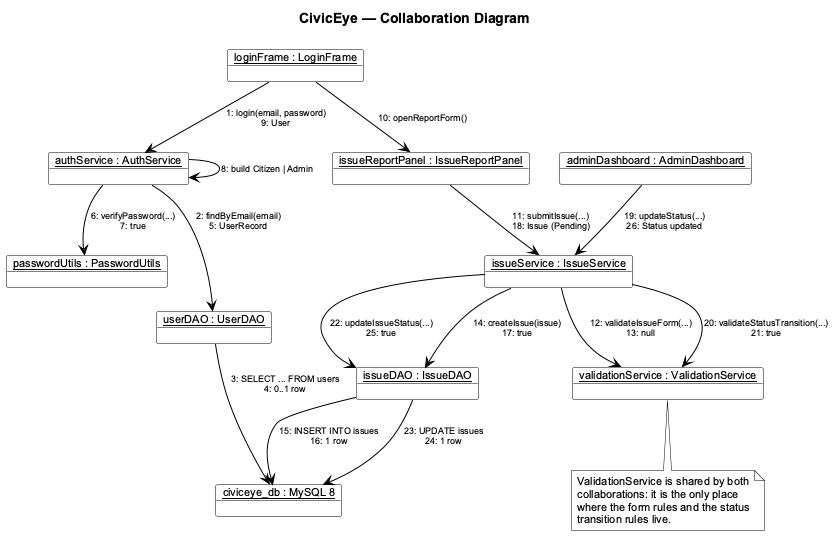

The diagram above was rendered by PlantUML. Its source (embedded in the PNG):
@startuml civiceye_collaboration
skinparamlocked 2 null
' ===================================================================
'  CivicEye — Civic Issue Reporting & Management System
'  Diagram 5 of 9 : COLLABORATION (COMMUNICATION) DIAGRAM
'  Notation: StarUML 5 — underlined object rectangles joined by links;
'  the order of the interaction is given by the message numbers.
'  Each link carries the call and the return value.
' ===================================================================
title CivicEye — Collaboration Diagram

skinparam backgroundColor #FFFFFF
skinparam shadowing false
skinparam defaultFontName Arial
skinparam defaultFontSize 11
skinparam defaultFontColor #000000
skinparam ArrowColor #000000
skinparam ArrowFontColor #000000
skinparam ArrowFontName Arial
skinparam ArrowFontSize 9
skinparam BorderColor #000000
skinparam BorderThickness 1
skinparam classAttributeIconSize 0
skinparam nodesep 30
skinparam ranksep 45

skinparam object {
  BackgroundColor #FFFFFF
  BorderColor #000000
  FontColor #000000
  FontSize 11
}

skinparam note {
  BackgroundColor #FFFFFF
  BorderColor #000000
  NoteFontColor #000000
  NoteFontSize 9
}

object "<u>loginFrame : LoginFrame</u>"                  as o_login
object "<u>issueReportPanel : IssueReportPanel</u>"      as o_report
object "<u>adminDashboard : AdminDashboard</u>"          as o_admin

object "<u>authService : AuthService</u>"                as o_auth
object "<u>validationService : ValidationService</u>"    as o_val
object "<u>issueService : IssueService</u>"              as o_isvc

object "<u>passwordUtils : PasswordUtils</u>"            as o_pwd
object "<u>userDAO : UserDAO</u>"                        as o_udao
object "<u>issueDAO : IssueDAO</u>"                      as o_idao
object "<u>civiceye_db : MySQL 8</u>"                    as o_mysql

' --- authentication : messages 1 - 9 ----------------------------------
o_login --> o_auth  : 1: login(email, password)\n9: User
o_auth  --> o_udao  : 2: findByEmail(email)\n5: UserRecord
o_udao  --> o_mysql : 3: SELECT ... FROM users\n4: 0..1 row
o_auth  --> o_pwd   : 6: verifyPassword(...)\n7: true
o_auth  --> o_auth  : 8: build Citizen | Admin

' --- reporting : messages 10 - 18 -------------------------------------
o_login  --> o_report : 10: openReportForm()
o_report --> o_isvc   : 11: submitIssue(...)\n18: Issue (Pending)
o_isvc   --> o_val    : 12: validateIssueForm(...)\n13: null
o_isvc   --> o_idao   : 14: createIssue(issue)\n17: true
o_idao   --> o_mysql  : 15: INSERT INTO issues\n16: 1 row

' --- status update : messages 19 - 26 ---------------------------------
o_admin --> o_isvc   : 19: updateStatus(...)\n26: Status updated
o_isvc  --> o_val    : 20: validateStatusTransition(...)\n21: true
o_isvc  --> o_idao   : 22: updateIssueStatus(...)\n25: true
o_idao  --> o_mysql  : 23: UPDATE issues\n24: 1 row

note bottom of o_val
  ValidationService is shared by both
  collaborations: it is the only place
  where the form rules and the status
  transition rules live.
end note

@enduml